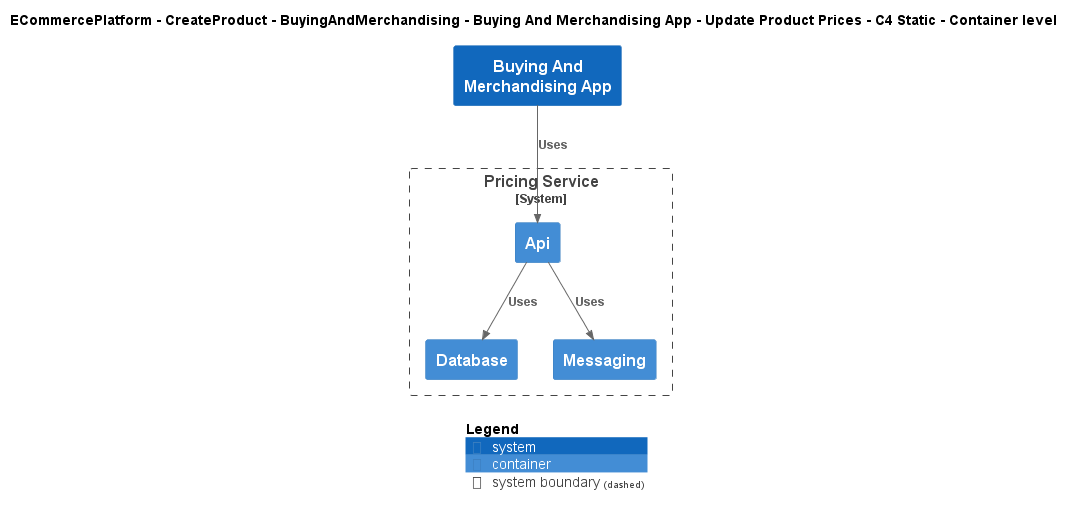

The diagram above was rendered by PlantUML. Its source (embedded in the PNG):
@startuml
!include ..\..\..\..\..\..\..\.c4s\C4_Container.puml

AddElementTag("c4interflow:lifecycle:new", $bgColor=green, $fontColor=#ffffff, $borderColor=green, $shadowing="False")
AddElementTag("c4interflow:lifecycle:changed", $bgColor=orange, $fontColor=#ffffff, $borderColor=orange, $shadowing="False")
AddElementTag("c4interflow:lifecycle:removed", $bgColor=red, $fontColor=#ffffff, $borderColor=red, $shadowing="False")

AddRelTag("c4interflow:lifecycle:new", $textColor=green, $lineColor=green)
AddRelTag("c4interflow:lifecycle:changed", $textColor=orange, $lineColor=orange)
AddRelTag("c4interflow:lifecycle:removed", $textColor=red, $lineColor=red)

SHOW_PERSON_PORTRAIT()
LAYOUT_TOP_DOWN()

skinparam linetype polyline

title ECommercePlatform - CreateProduct - BuyingAndMerchandising - Buying And Merchandising App - Update Product Prices - C4 Static - Container level

System(ECommercePlatform.CreateProduct.BuyingAndMerchandising.SoftwareSystems.BuyingAndMerchandisingApp, "Buying And Merchandising App", "")

System_Boundary(ECommercePlatform.CreateProduct.PriceManagement.SoftwareSystems.PricingService, "Pricing Service") {
    Container(ECommercePlatform.CreateProduct.PriceManagement.SoftwareSystems.PricingService.Containers.Api, "Api", "", "")
    Container(ECommercePlatform.CreateProduct.PriceManagement.SoftwareSystems.PricingService.Containers.Database, "Database", "", "")
    Container(ECommercePlatform.CreateProduct.PriceManagement.SoftwareSystems.PricingService.Containers.Messaging, "Messaging", "", "")
}

Rel(ECommercePlatform.CreateProduct.BuyingAndMerchandising.SoftwareSystems.BuyingAndMerchandisingApp, ECommercePlatform.CreateProduct.PriceManagement.SoftwareSystems.PricingService.Containers.Api, "Uses")
Rel(ECommercePlatform.CreateProduct.PriceManagement.SoftwareSystems.PricingService.Containers.Api, ECommercePlatform.CreateProduct.PriceManagement.SoftwareSystems.PricingService.Containers.Database, "Uses")
Rel(ECommercePlatform.CreateProduct.PriceManagement.SoftwareSystems.PricingService.Containers.Api, ECommercePlatform.CreateProduct.PriceManagement.SoftwareSystems.PricingService.Containers.Messaging, "Uses")


SHOW_LEGEND()
@enduml